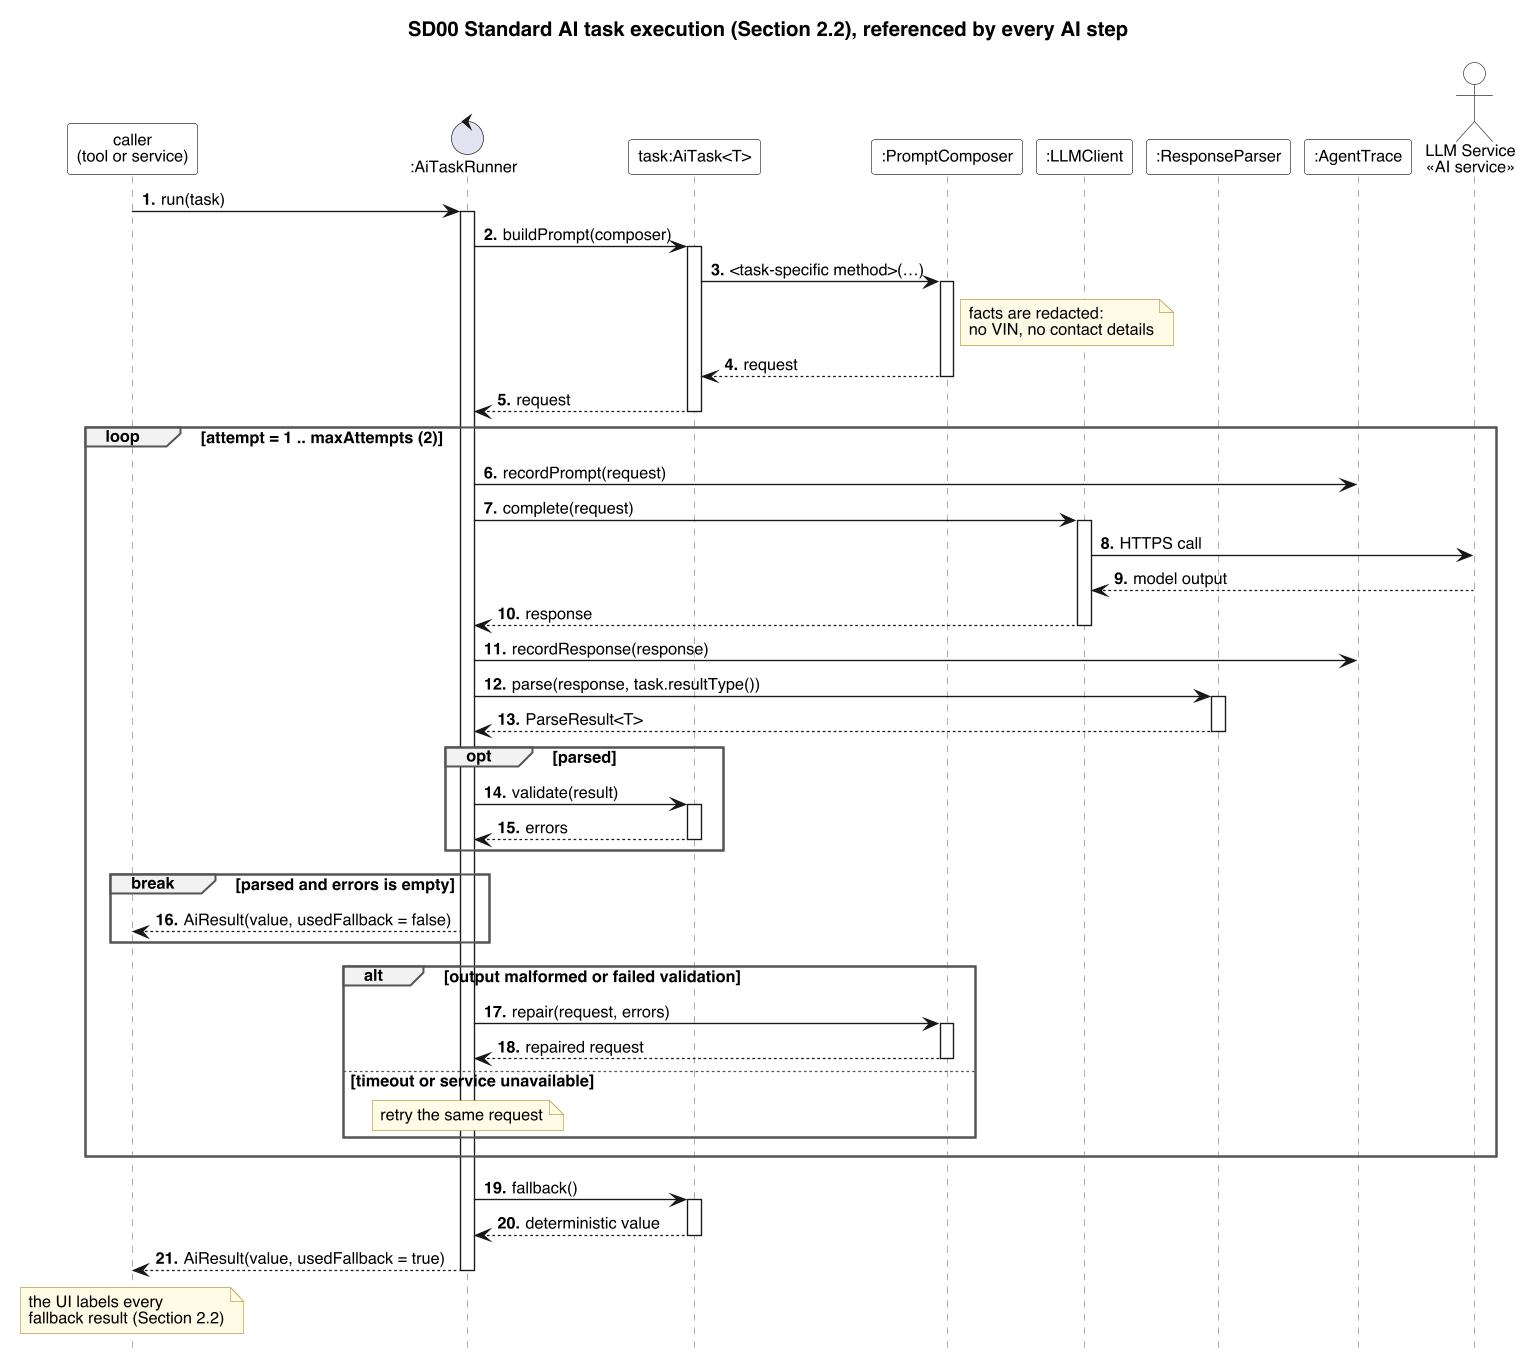

The diagram above was rendered by PlantUML. Its source (embedded in the PNG):
@startuml sd00-ai-task
!include seq-style.iuml
title SD00 Standard AI task execution (Section 2.2), referenced by every AI step

participant "caller\n(tool or service)" as C
control ":AiTaskRunner" as R
participant "task:AiTask<T>" as T
participant ":PromptComposer" as PC
participant ":LLMClient" as L
participant ":ResponseParser" as P
participant ":AgentTrace" as TR
actor "LLM Service\n<<AI service>>" as EXT

C -> R ++ : run(task)
R -> T ++ : buildPrompt(composer)
T -> PC ++ : <task-specific method>(…)
note right of PC : facts are redacted:\nno VIN, no contact details
PC --> T -- : request
T --> R -- : request

loop attempt = 1 .. maxAttempts (2)
  R -> TR : recordPrompt(request)
  R -> L ++ : complete(request)
  L -> EXT : HTTPS call
  EXT --> L : model output
  L --> R -- : response
  R -> TR : recordResponse(response)
  R -> P ++ : parse(response, task.resultType())
  P --> R -- : ParseResult<T>
  opt parsed
    R -> T ++ : validate(result)
    T --> R -- : errors
  end
  break parsed and errors is empty
    R --> C : AiResult(value, usedFallback = false)
  end
  alt output malformed or failed validation
    R -> PC ++ : repair(request, errors)
    PC --> R -- : repaired request
  else timeout or service unavailable
    note over R : retry the same request
  end
end

R -> T ++ : fallback()
T --> R -- : deterministic value
R --> C -- : AiResult(value, usedFallback = true)
note over C : the UI labels every\nfallback result (Section 2.2)
@enduml